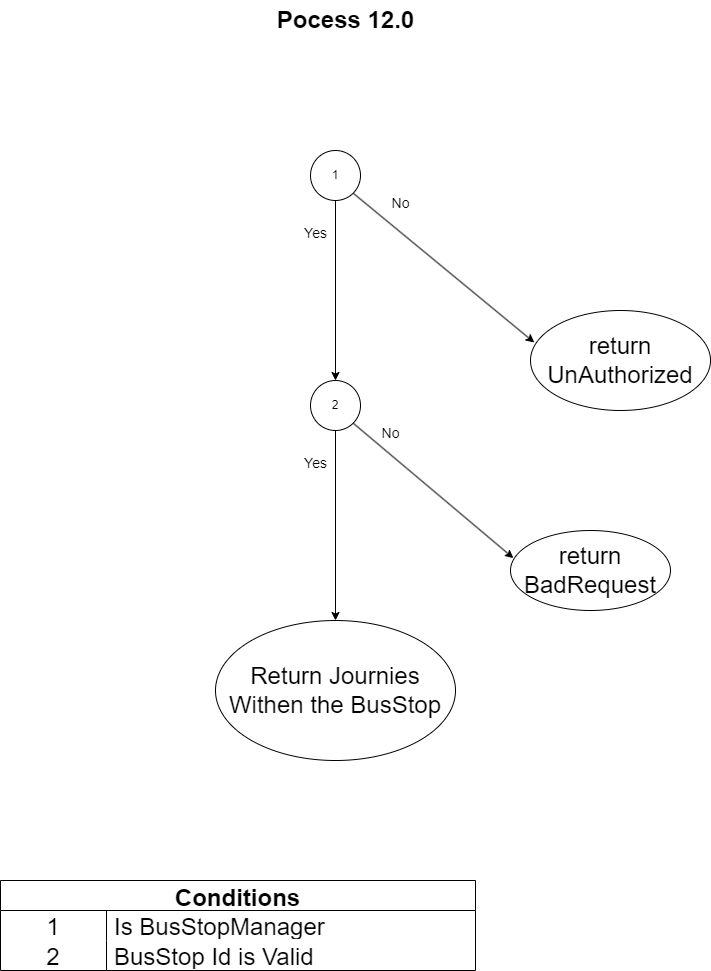

The diagram above was exported from draw.io. Its source (the exported page's mxGraphModel, read from the mxfile embedded in the PNG):
<mxGraphModel dx="986" dy="571" grid="1" gridSize="10" guides="1" tooltips="1" connect="1" arrows="1" fold="1" page="1" pageScale="1" pageWidth="850" pageHeight="1100" math="0" shadow="0">
  <root>
    <mxCell id="0" />
    <mxCell id="1" parent="0" />
    <mxCell id="2" value="&lt;font style=&quot;font-size: 24px;&quot;&gt;&lt;b&gt;Pocess 12.0&lt;/b&gt;&lt;/font&gt;" style="text;html=1;align=center;verticalAlign=middle;resizable=0;points=[];autosize=1;strokeColor=none;fillColor=none;" parent="1" vertex="1">
      <mxGeometry x="325" width="160" height="40" as="geometry" />
    </mxCell>
    <mxCell id="3" value="Conditions" style="shape=table;startSize=30;container=1;collapsible=0;childLayout=tableLayout;fixedRows=1;rowLines=0;fontStyle=1;fontSize=24;" parent="1" vertex="1">
      <mxGeometry x="60" y="880" width="475" height="90" as="geometry" />
    </mxCell>
    <mxCell id="4" value="" style="shape=tableRow;horizontal=0;startSize=0;swimlaneHead=0;swimlaneBody=0;top=0;left=0;bottom=0;right=0;collapsible=0;dropTarget=0;fillColor=none;points=[[0,0.5],[1,0.5]];portConstraint=eastwest;fontSize=24;" parent="3" vertex="1">
      <mxGeometry y="30" width="475" height="30" as="geometry" />
    </mxCell>
    <mxCell id="5" value="1" style="shape=partialRectangle;html=1;whiteSpace=wrap;connectable=0;fillColor=none;top=0;left=0;bottom=0;right=0;overflow=hidden;pointerEvents=1;fontSize=24;" parent="4" vertex="1">
      <mxGeometry width="106" height="30" as="geometry">
        <mxRectangle width="106" height="30" as="alternateBounds" />
      </mxGeometry>
    </mxCell>
    <mxCell id="6" value="Is BusStopManager" style="shape=partialRectangle;html=1;whiteSpace=wrap;connectable=0;fillColor=none;top=0;left=0;bottom=0;right=0;align=left;spacingLeft=6;overflow=hidden;fontSize=24;" parent="4" vertex="1">
      <mxGeometry x="106" width="369" height="30" as="geometry">
        <mxRectangle width="369" height="30" as="alternateBounds" />
      </mxGeometry>
    </mxCell>
    <mxCell id="7" value="" style="shape=tableRow;horizontal=0;startSize=0;swimlaneHead=0;swimlaneBody=0;top=0;left=0;bottom=0;right=0;collapsible=0;dropTarget=0;fillColor=none;points=[[0,0.5],[1,0.5]];portConstraint=eastwest;fontSize=24;" parent="3" vertex="1">
      <mxGeometry y="60" width="475" height="30" as="geometry" />
    </mxCell>
    <mxCell id="8" value="2" style="shape=partialRectangle;html=1;whiteSpace=wrap;connectable=0;fillColor=none;top=0;left=0;bottom=0;right=0;overflow=hidden;fontSize=24;" parent="7" vertex="1">
      <mxGeometry width="106" height="30" as="geometry">
        <mxRectangle width="106" height="30" as="alternateBounds" />
      </mxGeometry>
    </mxCell>
    <mxCell id="9" value="BusStop Id is Valid" style="shape=partialRectangle;html=1;whiteSpace=wrap;connectable=0;fillColor=none;top=0;left=0;bottom=0;right=0;align=left;spacingLeft=6;overflow=hidden;fontSize=24;" parent="7" vertex="1">
      <mxGeometry x="106" width="369" height="30" as="geometry">
        <mxRectangle width="369" height="30" as="alternateBounds" />
      </mxGeometry>
    </mxCell>
    <mxCell id="10" style="edgeStyle=none;html=1;exitX=1;exitY=1;exitDx=0;exitDy=0;entryX=0.021;entryY=0.32;entryDx=0;entryDy=0;entryPerimeter=0;fontSize=24;" parent="1" source="12" target="13" edge="1">
      <mxGeometry relative="1" as="geometry" />
    </mxCell>
    <mxCell id="11" style="edgeStyle=none;html=1;exitX=0.5;exitY=1;exitDx=0;exitDy=0;entryX=0.5;entryY=0;entryDx=0;entryDy=0;fontSize=14;" parent="1" source="12" target="16" edge="1">
      <mxGeometry relative="1" as="geometry" />
    </mxCell>
    <mxCell id="12" value="1" style="ellipse;whiteSpace=wrap;html=1;aspect=fixed;" parent="1" vertex="1">
      <mxGeometry x="370" y="150" width="50" height="50" as="geometry" />
    </mxCell>
    <mxCell id="13" value="return UnAuthorized" style="ellipse;whiteSpace=wrap;html=1;fontSize=24;" parent="1" vertex="1">
      <mxGeometry x="590" y="310" width="180" height="100" as="geometry" />
    </mxCell>
    <mxCell id="14" value="&lt;font style=&quot;font-size: 14px;&quot;&gt;No&lt;/font&gt;" style="text;html=1;align=center;verticalAlign=middle;resizable=0;points=[];autosize=1;strokeColor=none;fillColor=none;fontSize=24;" parent="1" vertex="1">
      <mxGeometry x="440" y="180" width="40" height="40" as="geometry" />
    </mxCell>
    <mxCell id="15" style="edgeStyle=none;html=1;exitX=0.5;exitY=1;exitDx=0;exitDy=0;entryX=0.5;entryY=0;entryDx=0;entryDy=0;fontSize=14;" parent="1" source="16" target="20" edge="1">
      <mxGeometry relative="1" as="geometry" />
    </mxCell>
    <mxCell id="16" value="2" style="ellipse;whiteSpace=wrap;html=1;aspect=fixed;" parent="1" vertex="1">
      <mxGeometry x="370" y="380" width="50" height="50" as="geometry" />
    </mxCell>
    <mxCell id="17" value="&lt;font style=&quot;font-size: 14px;&quot;&gt;Yes&lt;/font&gt;" style="text;html=1;align=center;verticalAlign=middle;resizable=0;points=[];autosize=1;strokeColor=none;fillColor=none;fontSize=24;" parent="1" vertex="1">
      <mxGeometry x="350" y="210" width="50" height="40" as="geometry" />
    </mxCell>
    <mxCell id="18" value="return &lt;br&gt;BadRequest" style="ellipse;whiteSpace=wrap;html=1;fontSize=24;" parent="1" vertex="1">
      <mxGeometry x="570" y="530" width="160" height="80" as="geometry" />
    </mxCell>
    <mxCell id="19" style="edgeStyle=none;html=1;exitX=1;exitY=1;exitDx=0;exitDy=0;entryX=0.018;entryY=0.345;entryDx=0;entryDy=0;entryPerimeter=0;fontSize=24;" parent="1" source="16" target="18" edge="1">
      <mxGeometry relative="1" as="geometry">
        <mxPoint x="422.6776695296635" y="202.67766952966338" as="sourcePoint" />
        <mxPoint x="604.4100000000001" y="331.5999999999999" as="targetPoint" />
      </mxGeometry>
    </mxCell>
    <mxCell id="20" value="Return Journies Withen the BusStop" style="ellipse;whiteSpace=wrap;html=1;fontSize=24;" parent="1" vertex="1">
      <mxGeometry x="275" y="620" width="240" height="140" as="geometry" />
    </mxCell>
    <mxCell id="21" value="&lt;font style=&quot;font-size: 14px;&quot;&gt;Yes&lt;/font&gt;" style="text;html=1;align=center;verticalAlign=middle;resizable=0;points=[];autosize=1;strokeColor=none;fillColor=none;fontSize=24;" parent="1" vertex="1">
      <mxGeometry x="350" y="440" width="50" height="40" as="geometry" />
    </mxCell>
    <mxCell id="22" value="&lt;font style=&quot;font-size: 14px;&quot;&gt;No&lt;/font&gt;" style="text;html=1;align=center;verticalAlign=middle;resizable=0;points=[];autosize=1;strokeColor=none;fillColor=none;fontSize=24;" parent="1" vertex="1">
      <mxGeometry x="430" y="410" width="40" height="40" as="geometry" />
    </mxCell>
  </root>
</mxGraphModel>